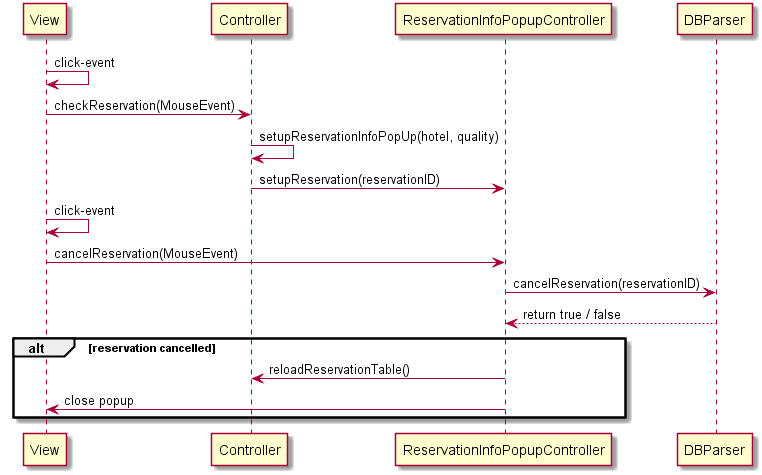

The diagram above was rendered by PlantUML. Its source (embedded in the PNG):
@startuml
View -> View: click-event
View -> Controller: checkReservation(MouseEvent)
Controller -> Controller: setupReservationInfoPopUp(hotel, quality)
Controller -> ReservationInfoPopupController: setupReservation(reservationID)
View -> View: click-event
View -> ReservationInfoPopupController: cancelReservation(MouseEvent)
ReservationInfoPopupController -> DBParser: cancelReservation(reservationID)
DBParser --> ReservationInfoPopupController: return true / false
alt reservation cancelled
ReservationInfoPopupController -> Controller: reloadReservationTable()
ReservationInfoPopupController -> View: close popup
end end
@enduml